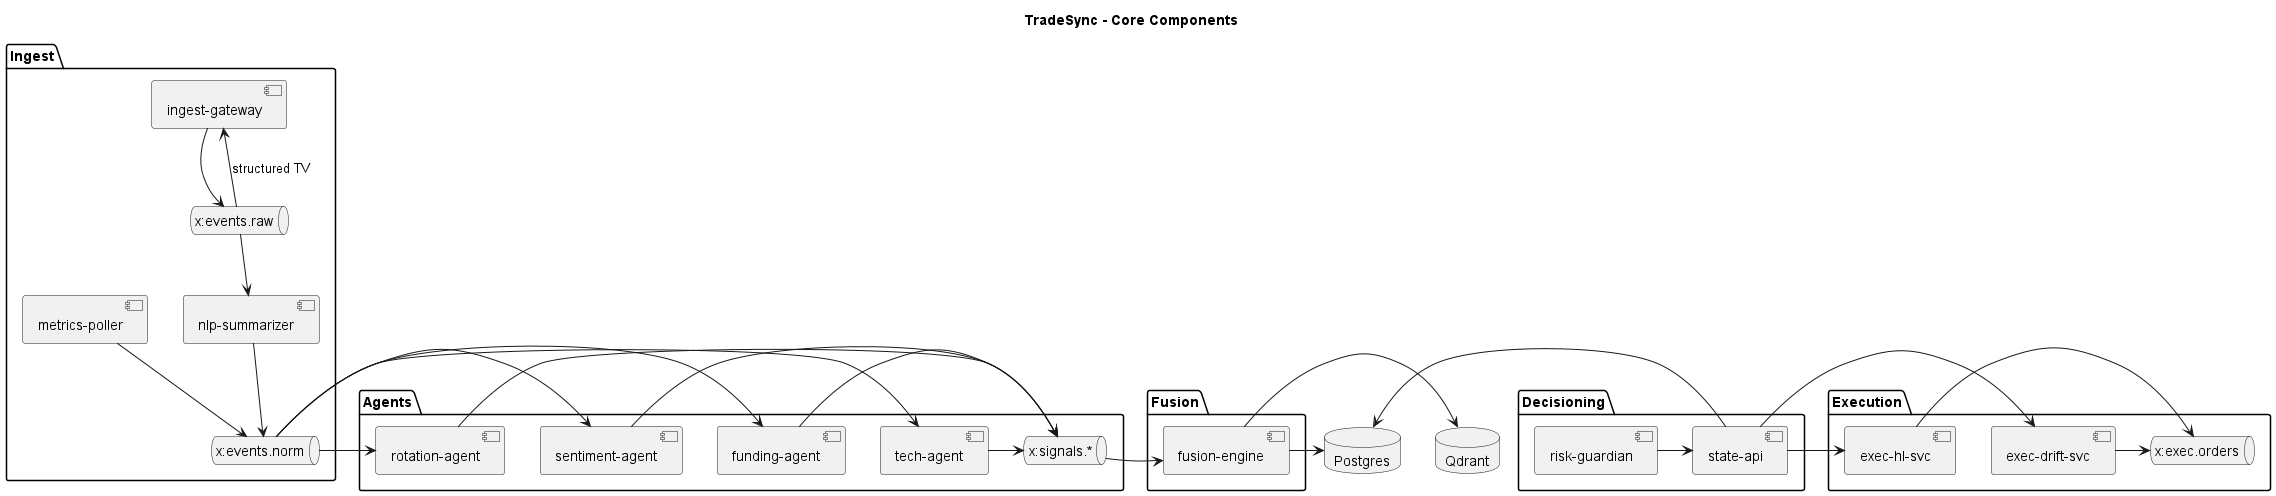

The diagram above was rendered by PlantUML. Its source (embedded in the PNG):
@startuml
title TradeSync - Core Components

package "Ingest" {
  [ingest-gateway]
  queue "x:events.raw"
  [nlp-summarizer]
  [metrics-poller]
  queue "x:events.norm"
}

package "Agents" {
  [tech-agent]
  [funding-agent]
  [sentiment-agent]
  [rotation-agent]
  queue "x:signals.*"
}

package "Fusion" {
  [fusion-engine]
}

package "Decisioning" {
  [risk-guardian]
  [state-api]
}

package "Execution" {
  [exec-drift-svc]
  [exec-hl-svc]
  queue "x:exec.orders"
}

database "Postgres"
database "Qdrant"

[ingest-gateway] -> "x:events.raw"
[nlp-summarizer] -down-> "x:events.norm"
[metrics-poller] -down-> "x:events.norm"
"x:events.raw" -down-> [nlp-summarizer]
"x:events.raw" -down-> [ingest-gateway] : structured TV

"x:events.norm" -right-> [tech-agent]
"x:events.norm" -right-> [funding-agent]
"x:events.norm" -right-> [sentiment-agent]
"x:events.norm" -right-> [rotation-agent]

[tech-agent] -> "x:signals.*"
[funding-agent] -> "x:signals.*"
[sentiment-agent] -> "x:signals.*"
[rotation-agent] -> "x:signals.*"

"x:signals.*" -right-> [fusion-engine]
[fusion-engine] -> Postgres
[fusion-engine] -> Qdrant

[state-api] -> Postgres
[risk-guardian] -> [state-api]
[state-api] -> [exec-drift-svc]
[state-api] -> [exec-hl-svc]
[exec-drift-svc] -> "x:exec.orders"
[exec-hl-svc] -> "x:exec.orders"
@enduml